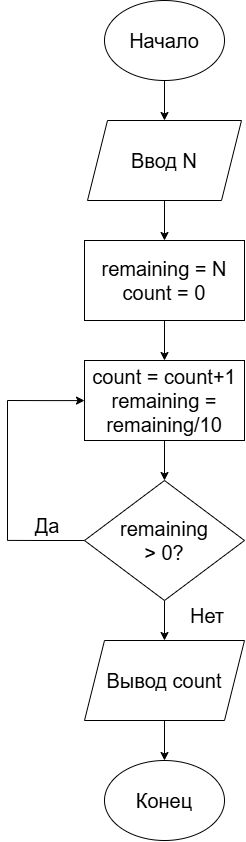

The diagram above was exported from draw.io. Its source (the exported page's mxGraphModel, read from the mxfile embedded in the PNG):
<mxGraphModel dx="466" dy="1034" grid="1" gridSize="10" guides="1" tooltips="1" connect="1" arrows="1" fold="1" page="1" pageScale="1" pageWidth="827" pageHeight="1169" math="0" shadow="0">
  <root>
    <mxCell id="0" />
    <mxCell id="1" parent="0" />
    <mxCell id="h8Mlk8elW5v1SmgoDknY-10" edge="1" parent="1" source="h8Mlk8elW5v1SmgoDknY-1" style="edgeStyle=orthogonalEdgeStyle;rounded=0;orthogonalLoop=1;jettySize=auto;html=1;exitX=0.5;exitY=1;exitDx=0;exitDy=0;entryX=0.5;entryY=0;entryDx=0;entryDy=0;fontSize=20;" target="h8Mlk8elW5v1SmgoDknY-2">
      <mxGeometry relative="1" as="geometry" />
    </mxCell>
    <mxCell id="h8Mlk8elW5v1SmgoDknY-1" parent="1" style="ellipse;whiteSpace=wrap;html=1;shapeInside=1;fontSize=20;" value="Начало" vertex="1">
      <mxGeometry height="80" width="120" x="417" y="40" as="geometry" />
    </mxCell>
    <mxCell id="h8Mlk8elW5v1SmgoDknY-11" edge="1" parent="1" source="h8Mlk8elW5v1SmgoDknY-2" style="edgeStyle=orthogonalEdgeStyle;rounded=0;orthogonalLoop=1;jettySize=auto;html=1;exitX=0.5;exitY=1;exitDx=0;exitDy=0;entryX=0.5;entryY=0;entryDx=0;entryDy=0;fontSize=20;" target="h8Mlk8elW5v1SmgoDknY-3">
      <mxGeometry relative="1" as="geometry" />
    </mxCell>
    <mxCell id="h8Mlk8elW5v1SmgoDknY-2" parent="1" style="shape=parallelogram;perimeter=parallelogramPerimeter;whiteSpace=wrap;html=1;shapeInside=1;fixedSize=1;fontSize=20;" value="Ввод N" vertex="1">
      <mxGeometry height="80" width="154" x="400" y="160" as="geometry" />
    </mxCell>
    <mxCell id="h8Mlk8elW5v1SmgoDknY-12" edge="1" parent="1" source="h8Mlk8elW5v1SmgoDknY-3" style="edgeStyle=orthogonalEdgeStyle;rounded=0;orthogonalLoop=1;jettySize=auto;html=1;exitX=0.5;exitY=1;exitDx=0;exitDy=0;fontSize=20;" target="h8Mlk8elW5v1SmgoDknY-4">
      <mxGeometry relative="1" as="geometry" />
    </mxCell>
    <mxCell id="h8Mlk8elW5v1SmgoDknY-3" parent="1" style="rounded=0;whiteSpace=wrap;html=1;fontSize=20;" value="remaining = N&lt;div&gt;count = 0&lt;/div&gt;" vertex="1">
      <mxGeometry height="80" width="160" x="397" y="280" as="geometry" />
    </mxCell>
    <mxCell id="h8Mlk8elW5v1SmgoDknY-13" edge="1" parent="1" source="h8Mlk8elW5v1SmgoDknY-4" style="edgeStyle=orthogonalEdgeStyle;rounded=0;orthogonalLoop=1;jettySize=auto;html=1;exitX=0.5;exitY=1;exitDx=0;exitDy=0;entryX=0.5;entryY=0;entryDx=0;entryDy=0;fontSize=20;" target="h8Mlk8elW5v1SmgoDknY-5">
      <mxGeometry relative="1" as="geometry" />
    </mxCell>
    <mxCell id="h8Mlk8elW5v1SmgoDknY-4" parent="1" style="rounded=0;whiteSpace=wrap;html=1;fontSize=20;" value="count = count+1&lt;div&gt;remaining = remaining/10&lt;/div&gt;" vertex="1">
      <mxGeometry height="80" width="160" x="397" y="400" as="geometry" />
    </mxCell>
    <mxCell id="h8Mlk8elW5v1SmgoDknY-14" edge="1" parent="1" source="h8Mlk8elW5v1SmgoDknY-5" style="edgeStyle=orthogonalEdgeStyle;rounded=0;orthogonalLoop=1;jettySize=auto;html=1;exitX=0.5;exitY=1;exitDx=0;exitDy=0;entryX=0.5;entryY=0;entryDx=0;entryDy=0;fontSize=20;" target="h8Mlk8elW5v1SmgoDknY-6">
      <mxGeometry relative="1" as="geometry" />
    </mxCell>
    <mxCell id="h8Mlk8elW5v1SmgoDknY-16" edge="1" parent="1" source="h8Mlk8elW5v1SmgoDknY-5" style="edgeStyle=orthogonalEdgeStyle;rounded=0;orthogonalLoop=1;jettySize=auto;html=1;exitX=0;exitY=0.5;exitDx=0;exitDy=0;startArrow=none;startFill=0;endArrow=none;endFill=0;fontSize=20;">
      <mxGeometry relative="1" as="geometry">
        <mxPoint x="320" y="579.913043478261" as="targetPoint" />
      </mxGeometry>
    </mxCell>
    <mxCell id="h8Mlk8elW5v1SmgoDknY-5" parent="1" style="rhombus;whiteSpace=wrap;html=1;shapeInside=1;fontSize=20;" value="remaining &amp;gt; 0?" vertex="1">
      <mxGeometry height="120" width="160" x="397" y="520" as="geometry" />
    </mxCell>
    <mxCell id="h8Mlk8elW5v1SmgoDknY-15" edge="1" parent="1" source="h8Mlk8elW5v1SmgoDknY-6" style="edgeStyle=orthogonalEdgeStyle;rounded=0;orthogonalLoop=1;jettySize=auto;html=1;exitX=0.5;exitY=1;exitDx=0;exitDy=0;entryX=0.5;entryY=0;entryDx=0;entryDy=0;fontSize=20;" target="h8Mlk8elW5v1SmgoDknY-7">
      <mxGeometry relative="1" as="geometry" />
    </mxCell>
    <mxCell id="h8Mlk8elW5v1SmgoDknY-6" parent="1" style="shape=parallelogram;perimeter=parallelogramPerimeter;whiteSpace=wrap;html=1;shapeInside=1;fixedSize=1;fontSize=20;" value="Вывод count" vertex="1">
      <mxGeometry height="80" width="160" x="397" y="680" as="geometry" />
    </mxCell>
    <mxCell id="h8Mlk8elW5v1SmgoDknY-7" parent="1" style="ellipse;whiteSpace=wrap;html=1;shapeInside=1;fontSize=20;" value="Конец" vertex="1">
      <mxGeometry height="80" width="120" x="417" y="800" as="geometry" />
    </mxCell>
    <mxCell id="h8Mlk8elW5v1SmgoDknY-17" edge="1" parent="1" style="edgeStyle=orthogonalEdgeStyle;rounded=0;orthogonalLoop=1;jettySize=auto;html=1;endArrow=none;endFill=0;fontSize=20;">
      <mxGeometry relative="1" as="geometry">
        <mxPoint x="320" y="580" as="sourcePoint" />
        <mxPoint x="320" y="440" as="targetPoint" />
      </mxGeometry>
    </mxCell>
    <mxCell id="h8Mlk8elW5v1SmgoDknY-18" edge="1" parent="1" style="edgeStyle=orthogonalEdgeStyle;rounded=0;orthogonalLoop=1;jettySize=auto;html=1;exitX=0;exitY=0.5;exitDx=0;exitDy=0;startArrow=classic;startFill=1;endArrow=none;endFill=0;fontSize=20;">
      <mxGeometry relative="1" x="0.0243" as="geometry">
        <mxPoint x="397" y="440.086956521739" as="sourcePoint" />
        <mxPoint x="320" y="440" as="targetPoint" />
      </mxGeometry>
    </mxCell>
    <mxCell id="h8Mlk8elW5v1SmgoDknY-19" parent="1" style="text;html=1;whiteSpace=wrap;strokeColor=none;fillColor=none;align=center;verticalAlign=middle;rounded=0;fontSize=20;" value="Да" vertex="1">
      <mxGeometry height="30" width="60" x="330" y="550" as="geometry" />
    </mxCell>
    <mxCell id="h8Mlk8elW5v1SmgoDknY-20" parent="1" style="text;html=1;whiteSpace=wrap;strokeColor=none;fillColor=none;align=center;verticalAlign=middle;rounded=0;fontSize=20;" value="Нет" vertex="1">
      <mxGeometry height="30" width="60" x="490" y="640" as="geometry" />
    </mxCell>
  </root>
</mxGraphModel>